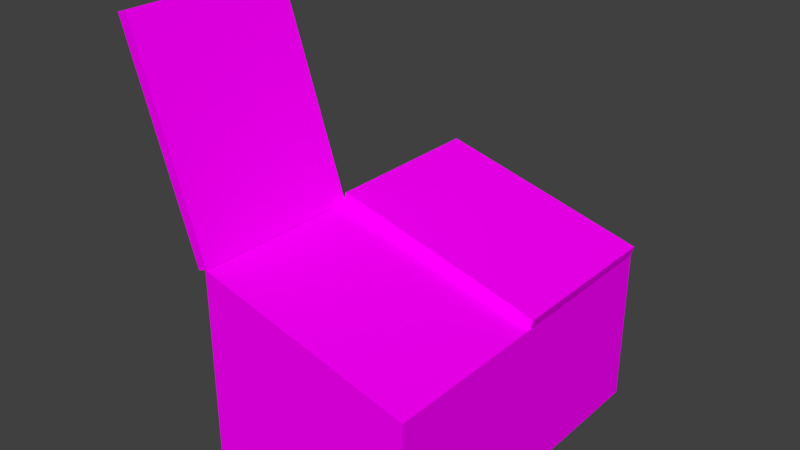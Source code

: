 # Source: GarbageContainer.blend  (saved by Blender 2.79.0; exported with 4.5.12 LTS)
import bpy
from mathutils import Matrix  # noqa: F401  (used for matrix-valued properties, if any)

bpy.ops.wm.read_factory_settings(use_empty=True)
scene = bpy.context.scene
scene.name = 'Scene'

# ---- collections
col_collection_1 = bpy.data.collections.new('Collection 1'); scene.collection.children.link(col_collection_1)

# ---- images (referenced by path relative to the original .blend; pixels are not part of the script)
import os
ASSET_DIR = os.environ.get("B2B_ASSET_DIR", "")  # directory of the original .blend (textures are referenced by path, not embedded)
HERE = os.path.dirname(os.path.abspath(__file__))  # packed textures are extracted next to this script under _unpacked/

def load_image(name, relpath, width, height, colorspace="sRGB"):
    """Load a texture the original file referenced (path relative to the .blend, or extracted next to this script)."""
    p = next((c for c in (os.path.join(HERE, relpath), os.path.join(ASSET_DIR, relpath)) if relpath and os.path.exists(c)), "")
    if p:
        img = bpy.data.images.load(p, check_existing=True)
        img.name = name
    else:  # same state as the original file: an image datablock whose file is absent (Cycles renders it pink)
        img = bpy.data.images.new(name, width, height)
        img.source = "FILE"
        img.filepath = "//" + (relpath or name)
    img.colorspace_settings.name = colorspace
    return img
img_untitled = load_image('Untitled', 'GarbageContainer.png', 1024, 1024, 'sRGB')

# ---- materials (node trees are filled in below, after node groups)
mat_material_001 = bpy.data.materials.new('Material.001')
mat_material_001.alpha_threshold = 0.0
mat_material_001.roughness = 0.5

# ---- material node trees
mat_material_001.use_nodes = True; mat_material_001.node_tree.nodes.clear()
_N = mat_material_001.node_tree.nodes; _L = mat_material_001.node_tree.links
n0 = _N.new('ShaderNodeOutputMaterial'); n0.name = 'Material Output'; n0.location = (300, 300)
n1 = _N.new('ShaderNodeBsdfDiffuse'); n1.name = 'Diffuse BSDF'; n1.location = (10, 300)
n2 = _N.new('ShaderNodeTexImage'); n2.name = 'Image Texture'; n2.location = (-180, 300)
n2.width = 140
n2.image = img_untitled
_L.new(n1.outputs[0], n0.inputs[0])
_L.new(n2.outputs[0], n1.inputs[0])
n0.is_active_output = True

# ---- world
world_world = bpy.data.worlds.new('World'); scene.world = world_world
world_world.color = (0.05088, 0.05088, 0.05088)
world_world.use_sun_shadow = False
world_world.sun_shadow_jitter_overblur = 0.0
world_world.cycles.sampling_method = 'MANUAL'

# ---- meshes
me_cube_001 = bpy.data.meshes.new('Cube.001')
me_cube_001.from_pydata([(-1.0, -1.6, -1.0), (-1.0, -1.6, 1.0), (-1.0, 1.6, -1.0), (-1.0, 1.6, 1.0), (1.0, -1.6, -1.0), (1.0, -1.6, 0.4903), (1.0, 1.6, -1.0), (1.0, 1.6, 0.4903), (-1.0, 0.0, -1.0), (-1.0, 0.0, 1.0), (1.0, 0.0, -1.0), (1.0, 0.0, 0.4903), (-0.9758, 0.0, 1.095), (-0.9758, 1.6, 1.095), (1.024, 1.6, 0.5853), (1.024, 0.0, 0.5853), (-1.739, -1.6, 2.928), (-1.076, -1.6, 0.973), (-0.9837, -1.6, 1.005), (-1.646, -1.6, 2.959), (-0.9837, 0.0, 1.005), (-1.646, 0.0, 2.959), (-1.076, 0.0, 0.973), (-1.739, 0.0, 2.928)], [], [(8, 9, 3, 2), (2, 3, 7, 6), (10, 11, 5, 4), (4, 5, 1, 0), (8, 10, 4, 0), (17, 16, 23, 22), (11, 7, 14, 15), (2, 6, 10, 8), (6, 7, 11, 10), (0, 1, 9, 8), (22, 20, 18, 17), (14, 13, 12, 15), (3, 9, 12, 13), (17, 18, 19, 16), (7, 3, 13, 14), (22, 23, 21, 20), (19, 18, 20, 21), (16, 19, 21, 23), (12, 9, 11, 15), (11, 9, 1, 5)])
_uv = me_cube_001.uv_layers.new(name='UVMap')
_uv.uv.foreach_set('vector', [0.4564, 0.4977, 0.1946, 0.4977, 0.1946, 0.2882, 0.4564, 0.2882, 0.7182, 0.02641, 0.98, 0.02641, 0.9133, 0.2882, 0.7182, 0.2882, 0.7182, 0.4977, 0.9133, 0.4977, 0.9133, 0.7072, 0.7182, 0.7072, 0.7182, 0.7072, 0.9133, 0.7072, 0.98, 0.9691, 0.7182, 0.9691, 0.4564, 0.4977, 0.7182, 0.4977, 0.7182, 0.7072, 0.4564, 0.7072, 0.3449, 0.7721, 0.5742, 0.7721, 0.5742, 0.9499, 0.3449, 0.9499, 0.04581, 0.224, 0.04581, 0.04619, 0.0567, 0.04619, 0.0567, 0.224, 0.4564, 0.2882, 0.7182, 0.2882, 0.7182, 0.4977, 0.4564, 0.4977, 0.7182, 0.2882, 0.9133, 0.2882, 0.9133, 0.4977, 0.7182, 0.4977, 0.4564, 0.7072, 0.1946, 0.7072, 0.1946, 0.4977, 0.4564, 0.4977, 0.3449, 0.9499, 0.334, 0.9499, 0.334, 0.7721, 0.3449, 0.7721, 0.0567, 0.04619, 0.286, 0.04619, 0.286, 0.224, 0.0567, 0.224, 0.2968, 0.04619, 0.2968, 0.224, 0.286, 0.224, 0.286, 0.04619, 0.334, 0.7612, 0.334, 0.7721, 0.1048, 0.7721, 0.1048, 0.7612, 0.0567, 0.0353, 0.286, 0.0353, 0.286, 0.04619, 0.0567, 0.04619, 0.334, 0.9608, 0.1048, 0.9608, 0.1048, 0.9499, 0.334, 0.9499, 0.1048, 0.7721, 0.334, 0.7721, 0.334, 0.9499, 0.1048, 0.9499, 0.0939, 0.7721, 0.1048, 0.7721, 0.1048, 0.9499, 0.0939, 0.9499, 0.286, 0.224, 0.286, 0.2349, 0.0567, 0.2349, 0.0567, 0.224, 0.5915, 0.2254, 0.3622, 0.2254, 0.3622, 0.04765, 0.5915, 0.04765])
me_cube_001.materials.append(mat_material_001)
me_cube_001.use_remesh_preserve_volume = False
me_cube_001.use_remesh_preserve_attributes = False
me_cube_001.use_mirror_vertex_groups = False
me_cube_001.update()

# ---- objects
ob_garbagecontainer = bpy.data.objects.new('GarbageContainer', me_cube_001)

# ---- transforms, parenting, visibility, modifiers, constraints
ob_garbagecontainer.location = (0.0, 0.0, 0.0)
ob_garbagecontainer.lineart.crease_threshold = 0.0

# ---- collection membership
col_collection_1.objects.link(ob_garbagecontainer)

# ---- scene / render settings (as saved in the file)
scene.frame_start = 1; scene.frame_end = 250; scene.frame_set(1)
scene.render.engine = 'CYCLES'
scene.render.resolution_percentage = 50
scene.render.dither_intensity = 0.0
scene.render.bake_margin = 2
scene.cycles.use_denoising = False
scene.cycles.samples = 128
scene.cycles.sampling_pattern = 'TABULATED_SOBOL'
scene.cycles.use_adaptive_sampling = False
scene.cycles.use_light_tree = False
scene.cycles.blur_glossy = 0.0
scene.cycles.sample_clamp_indirect = 0.0
scene.view_settings.view_transform = 'Standard'
bpy.context.view_layer.update()

# ---- added for rendering (the .blend has no active camera and no usable light): camera, sun
cam_auto = bpy.data.cameras.new('AutoCamera')
cam_auto.lens = 50.0
cam_auto.sensor_width = 36.0
cam_auto.clip_end = 1000.0
ob_auto_camera = bpy.data.objects.new('AutoCamera', cam_auto)
scene.collection.objects.link(ob_auto_camera)
ob_auto_camera.location = (5.00218, -6.43164, 5.26732)
ob_auto_camera.rotation_euler = (1.09748, -7.21219e-08, 0.694738)
scene.camera = ob_auto_camera
light_auto_sun = bpy.data.lights.new('AutoSun', 'SUN')
light_auto_sun.energy = 3.0
light_auto_sun.angle = 0.0523599
ob_auto_sun = bpy.data.objects.new('AutoSun', light_auto_sun)
scene.collection.objects.link(ob_auto_sun)
ob_auto_sun.rotation_euler = (0.872665, 0.174533, 0.523599)
bpy.context.view_layer.update()
